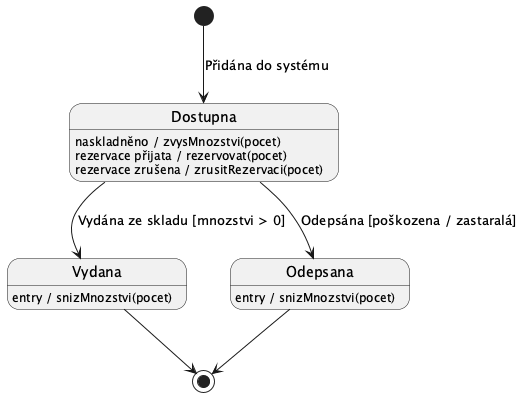

The diagram above was rendered by PlantUML. Its source (embedded in the PNG):
@startuml
top to bottom direction

' Bod 2: vnitřní přechody místo do/ pro jednorázové akce
' Bod 7: entry místo do pro evidovat spotřebu a vyřadit z evidence

[*] --> Dostupna : Přidána do systému

' vnitřní přechody - jednorázové akce jako reakce na událost
Dostupna : naskladněno / zvysMnozstvi(pocet)
Dostupna : rezervace přijata / rezervovat(pocet)
Dostupna : rezervace zrušena / zrusitRezervaci(pocet)
Dostupna --> Vydana   : Vydána ze skladu [mnozstvi > 0]
Dostupna --> Odepsana : Odepsána [poškozena / zastaralá]

Vydana : entry / snizMnozstvi(pocet)
Vydana --> [*]

Odepsana : entry / snizMnozstvi(pocet)
Odepsana --> [*]

@enduml